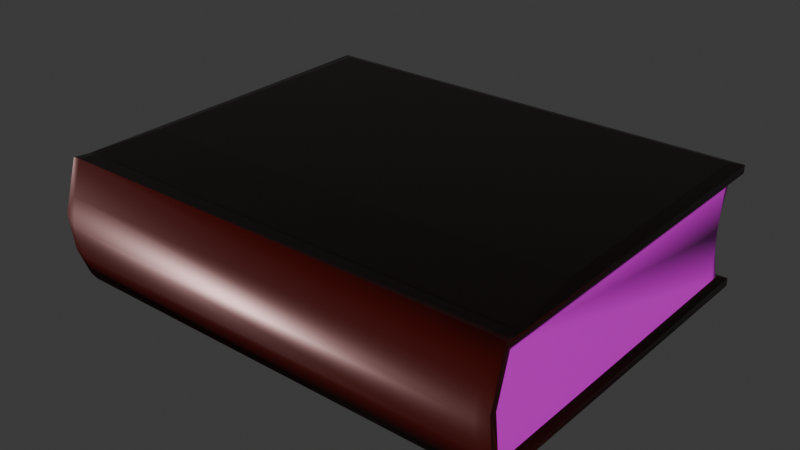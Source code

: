 # Source: livre1.blend  (saved by Blender 4.2.66; exported with 4.5.12 LTS)
import bpy
from mathutils import Matrix  # noqa: F401  (used for matrix-valued properties, if any)

bpy.ops.wm.read_factory_settings(use_empty=True)
scene = bpy.context.scene
scene.name = 'Scene'

# ---- collections
col_collection = bpy.data.collections.new('Collection'); scene.collection.children.link(col_collection)

# ---- images (referenced by path relative to the original .blend; pixels are not part of the script)
import os
ASSET_DIR = os.environ.get("B2B_ASSET_DIR", "")  # directory of the original .blend (textures are referenced by path, not embedded)
HERE = os.path.dirname(os.path.abspath(__file__))  # packed textures are extracted next to this script under _unpacked/

def load_image(name, relpath, width, height, colorspace="sRGB"):
    """Load a texture the original file referenced (path relative to the .blend, or extracted next to this script)."""
    p = next((c for c in (os.path.join(HERE, relpath), os.path.join(ASSET_DIR, relpath)) if relpath and os.path.exists(c)), "")
    if p:
        img = bpy.data.images.load(p, check_existing=True)
        img.name = name
    else:  # same state as the original file: an image datablock whose file is absent (Cycles renders it pink)
        img = bpy.data.images.new(name, width, height)
        img.source = "FILE"
        img.filepath = "//" + (relpath or name)
    img.colorspace_settings.name = colorspace
    return img
img_brown_leather_height_png = load_image('brown-leather_height.png', 'texture/brown-leather-bl/brown-leather_height.png', 1024, 1024, 'Non-Color')
img_brown_leather_metallic_png = load_image('brown-leather_metallic.png', 'texture/brown-leather-bl/brown-leather_metallic.png', 1024, 1024, 'Non-Color')
img_brown_leather_roughness_png = load_image('brown-leather_roughness.png', 'texture/brown-leather-bl/brown-leather_roughness.png', 1024, 1024, 'Non-Color')
img_brown_leather_normal_ogl_png = load_image('brown-leather_normal-ogl.png', 'texture/brown-leather-bl/brown-leather_normal-ogl.png', 1024, 1024, 'Non-Color')
img_brown_leather_ao_png = load_image('brown-leather_ao.png', 'texture/brown-leather-bl/brown-leather_ao.png', 1024, 1024, 'Non-Color')
img_still_life_stacks_papers_documents_jpg = load_image('still-life-stacks-papers-documents.jpg', 'texture/still-life-stacks-papers-documents.jpg', 1024, 1024, 'sRGB')

# ---- materials (node trees are filled in below, after node groups)
mat_cover = bpy.data.materials.new('cover')
mat_pages = bpy.data.materials.new('pages')

# ---- material node trees
mat_cover.use_nodes = True; mat_cover.node_tree.nodes.clear()
_N = mat_cover.node_tree.nodes; _L = mat_cover.node_tree.links
n0 = _N.new('ShaderNodeBsdfPrincipled'); n0.name = 'BSDF guidée'; n0.location = (10, 300)
n1 = _N.new('ShaderNodeOutputMaterial'); n1.name = 'Sortie matériau'; n1.location = (300, 300)
n2 = _N.new('ShaderNodeTexImage'); n2.name = 'Texture image'; n2.location = (87, -1160)
n2.label = 'Displacement'
n2.image = img_brown_leather_height_png
n3 = _N.new('ShaderNodeDisplacement'); n3.name = 'Déplacement'; n3.location = (110, -400)
n3.inputs[2].default_value = 1.0
n4 = _N.new('ShaderNodeTexImage'); n4.name = 'Texture image.002'; n4.location = (87, -600)
n4.label = 'Metallic'
n4.image = img_brown_leather_metallic_png
n5 = _N.new('ShaderNodeTexImage'); n5.name = 'Texture image.003'; n5.location = (87, -880)
n5.label = 'Roughness'
n5.image = img_brown_leather_roughness_png
n6 = _N.new('ShaderNodeTexImage'); n6.name = 'Texture image.004'; n6.location = (87, -1440)
n6.label = 'Normal'
n6.image = img_brown_leather_normal_ogl_png
n7 = _N.new('ShaderNodeNormalMap'); n7.name = 'Carte de normales'; n7.location = (-240, -900)
n8 = _N.new('ShaderNodeTexImage'); n8.name = 'Texture image.005'; n8.location = (87, -40)
n8.label = 'Ambient Occlusion'
n8.image = img_brown_leather_ao_png
n9 = _N.new('ShaderNodeMapping'); n9.name = 'Placage'; n9.location = (230, -40)
n10 = _N.new('NodeReroute'); n10.name = 'Rerouter'; n10.location = (37, -831)
n10.width = 16
n10.socket_idname = 'NodeSocketVector'
n11 = _N.new('ShaderNodeTexCoord'); n11.name = 'Coordonnées de texture'; n11.location = (30, -40)
n12 = _N.new('NodeFrame'); n12.name = 'Frame'; n12.location = (-1270, 340)
n12.label = 'Mapping'
n12.width = 401
n13 = _N.new('NodeFrame'); n13.name = 'Frame.001'; n13.location = (-627, 540)
n13.label = 'Textures'
n13.width = 358
n14 = _N.new('ShaderNodeRGB'); n14.name = 'RVB'; n14.location = (-540, 220)
n14.outputs[0].default_value = (0.06695, 0.005051, 0.003897, 1.0)
n2.parent = n13
n4.parent = n13
n5.parent = n13
n6.parent = n13
n8.parent = n13
n9.parent = n12
n10.parent = n13
n11.parent = n12
_L.new(n0.outputs[0], n1.inputs[0])
_L.new(n2.outputs[0], n3.inputs[0])
_L.new(n3.outputs[0], n1.inputs[2])
_L.new(n4.outputs[0], n0.inputs[1])
_L.new(n5.outputs[0], n0.inputs[2])
_L.new(n6.outputs[0], n7.inputs[1])
_L.new(n7.outputs[0], n0.inputs[5])
_L.new(n10.outputs[0], n8.inputs[0])
_L.new(n10.outputs[0], n4.inputs[0])
_L.new(n10.outputs[0], n5.inputs[0])
_L.new(n10.outputs[0], n2.inputs[0])
_L.new(n10.outputs[0], n6.inputs[0])
_L.new(n9.outputs[0], n10.inputs[0])
_L.new(n11.outputs[3], n9.inputs[0])
_L.new(n14.outputs[0], n0.inputs[0])
n1.is_active_output = True
mat_pages.use_nodes = True; mat_pages.node_tree.nodes.clear()
_N = mat_pages.node_tree.nodes; _L = mat_pages.node_tree.links
n0 = _N.new('ShaderNodeBsdfPrincipled'); n0.name = 'BSDF guidée'; n0.location = (10, 300)
n1 = _N.new('ShaderNodeOutputMaterial'); n1.name = 'Sortie matériau'; n1.location = (300, 300)
n2 = _N.new('ShaderNodeTexImage'); n2.name = 'Texture image'; n2.location = (-270, 260)
n2.image = img_still_life_stacks_papers_documents_jpg
n3 = _N.new('ShaderNodeMapping'); n3.name = 'Placage'; n3.location = (-450, 260)
n4 = _N.new('ShaderNodeTexCoord'); n4.name = 'Coordonnées de texture'; n4.location = (-630, 260)
_L.new(n0.outputs[0], n1.inputs[0])
_L.new(n2.outputs[0], n0.inputs[0])
_L.new(n3.outputs[0], n2.inputs[0])
_L.new(n4.outputs[2], n3.inputs[0])
n1.is_active_output = True

# ---- world
world_world = bpy.data.worlds.new('World'); scene.world = world_world
world_world.use_nodes = True; world_world.node_tree.nodes.clear()
_N = world_world.node_tree.nodes; _L = world_world.node_tree.links
n0 = _N.new('ShaderNodeOutputWorld'); n0.name = 'World Output'; n0.location = (300, 300)
n1 = _N.new('ShaderNodeBackground'); n1.name = 'Background'; n1.location = (10, 300)
n1.inputs[0].default_value = (0.05088, 0.05088, 0.05088, 1.0)
_L.new(n1.outputs[0], n0.inputs[0])
n0.is_active_output = True
world_world.color = (0.05088, 0.05088, 0.05088)
world_world.sun_shadow_jitter_overblur = 0.0

# ---- meshes
me_cube_002 = bpy.data.meshes.new('Cube.002')
me_cube_002.from_pydata([(-0.6891, -0.5884, 0.02528), (-0.6881, 0.5235, -0.1558), (0.6886, 0.5225, 0.1557), (-0.6879, 0.5235, 0.1559), (-0.6887, 0.5228, 0.1793), (0.6548, -0.5243, 0.1477), (0.6884, -0.5437, 0.1741), (0.6559, -0.5607, -0.0002938), (-0.6537, 0.4977, 0.1483), (-0.6884, -0.5429, -0.1743), (-0.6883, -0.5279, -0.1526), (0.6887, 0.523, -0.1791), (0.6879, 0.5237, -0.1559), (-0.6884, -0.576, -0.08588), (-0.6884, -0.5437, 0.1741), (0.6885, -0.4917, 0.1697), (-0.6884, -0.5276, 0.1528), (0.6547, -0.5068, 0.1789), (-0.6885, -0.4934, -0.1697), (0.6885, -0.4935, -0.1697), (-0.6546, -0.5086, -0.1789), (0.6884, -0.5429, -0.1743), (0.6551, 0.4993, 0.1486), (0.6891, -0.5884, 0.0253), (-0.6885, -0.5669, -0.02319), (0.6885, -0.5668, 0.02308), (-0.6894, -0.5331, 0.1636), (0.6894, -0.5331, 0.1637), (-0.6541, 0.4972, 0.1864), (0.688, 0.5234, 0.1791), (-0.654, -0.5242, 0.1477), (0.6546, -0.551, 0.06795), (-0.6547, -0.5945, 2.735e-05), (-0.6553, -0.5464, -0.1793), (0.6545, -0.5821, -0.08264), (-0.6541, 0.4987, -0.1866), (-0.6544, -0.5821, 0.08275), (0.6541, -0.5463, 0.1794), (-0.6558, -0.547, 0.1791), (0.6555, -0.5944, 3.002e-05), (-0.6546, -0.5236, -0.1477), (-0.6543, -0.5605, 0.0001376), (0.6543, 0.4986, 0.1865), (-0.6551, 0.4992, -0.1486), (0.6545, 0.4986, -0.1863), (-0.6886, 0.5231, -0.1792), (0.6884, -0.576, -0.08589), (0.6884, -0.5545, -0.07813), (0.6547, -0.551, -0.06809), (-0.655, -0.5797, -0.09272), (0.655, -0.5471, -0.1793), (-0.6561, -0.55, -0.07438), (-0.6894, -0.5372, -0.1636), (0.6894, -0.5372, -0.1635), (-0.6873, -0.5532, 0.06935), (0.6549, -0.5795, 0.09375), (0.6883, -0.5279, 0.1526), (-0.6565, -0.505, 0.1785), (-0.6566, -0.4873, 0.1711), (0.6575, -0.4872, 0.171), (0.6565, -0.5068, -0.1785), (0.6562, -0.4891, -0.1711), (0.6548, -0.5246, -0.1477), (-0.6581, -0.4888, -0.1709), (0.6553, -0.2558, 0.1804), (-0.6885, -0.4918, 0.1697), (-0.6575, -0.2876, 0.1798), (-0.6555, -0.2663, -0.1803), (0.6538, 0.4987, -0.1483), (0.657, -0.2823, -0.1799), (0.6884, -0.5269, -0.1528)], [], [(53, 70, 47), (0, 52, 13), (0, 24, 52), (23, 27, 6), (46, 34, 50), (51, 24, 41), (3, 4, 29), (12, 11, 45), (41, 48, 51), (8, 3, 22), (36, 55, 38), (2, 5, 22), (1, 40, 43), (19, 53, 21), (34, 39, 32), (40, 10, 51), (13, 52, 9), (23, 47, 25), (62, 47, 70), (38, 55, 37), (31, 7, 41), (0, 54, 24), (24, 54, 41), (6, 55, 23), (65, 4, 26), (65, 26, 14), (19, 11, 53), (50, 20, 60), (25, 47, 48, 7), (5, 2, 56), (15, 59, 17), (59, 15, 64), (40, 1, 10), (18, 63, 20), (63, 18, 67), (6, 37, 55), (62, 48, 47), (56, 27, 23, 25), (46, 21, 53), (52, 24, 10), (39, 34, 46, 23), (66, 28, 4, 65), (51, 10, 24), (13, 49, 32, 0), (43, 68, 12, 1), (29, 2, 3), (1, 12, 45), (51, 48, 62), (41, 7, 48), (3, 2, 22), (39, 55, 36, 32), (33, 50, 49), (14, 38, 57, 65), (3, 8, 30, 16), (64, 15, 29, 42), (64, 42, 28, 66), (42, 29, 4, 28), (18, 9, 52), (69, 44, 11, 19), (35, 44, 69, 67), (67, 18, 45, 35), (45, 11, 44, 35), (21, 50, 60, 19), (9, 33, 49, 13), (32, 49, 34), (34, 49, 50), (51, 62, 40), (31, 54, 30, 5), (21, 46, 50), (23, 46, 53), (23, 53, 47), (41, 54, 31), (16, 54, 0, 26), (0, 14, 26), (5, 56, 25, 31), (54, 16, 30), (25, 7, 31), (14, 0, 36, 38), (16, 26, 4, 3), (32, 36, 0), (23, 55, 39), (5, 30, 8, 22), (6, 15, 17, 37), (2, 29, 15, 27), (17, 57, 38, 37), (12, 68, 62, 70), (43, 40, 62, 68), (9, 18, 20, 33), (70, 53, 11, 12), (58, 57, 17, 59), (20, 50, 33), (18, 52, 45), (45, 52, 1), (65, 57, 58), (58, 66, 65), (27, 56, 2), (66, 58, 59, 64), (61, 60, 20, 63), (52, 10, 1), (19, 60, 61), (61, 69, 19), (67, 69, 61, 63), (15, 6, 27)])
me_cube_002.polygons.foreach_set('use_smooth', [True] * 103)
_k = set([(0, 13), (0, 14), (1, 10), (2, 3), (2, 56), (3, 16), (4, 29), (6, 15), (6, 23), (9, 13), (9, 18), (10, 24), (11, 45), (12, 70), (14, 65), (15, 29), (16, 54), (19, 21), (21, 46), (23, 46), (25, 47), (25, 56), (47, 70)])
me_cube_002.attributes.new('sharp_edge', 'BOOLEAN', 'EDGE').data.foreach_set('value', [ (min(e.vertices), max(e.vertices)) in _k for e in me_cube_002.edges])
_uv = me_cube_002.uv_layers.new(name='CarteUV')
_uv.uv.foreach_set('vector', [0.3777, 0.7491, 0.3752, 0.7496, 0.4316, 0.75, 0.5179, 0.9998, 0.3775, 1.0, 0.4387, 0.9998, 0.5179, 0.9998, 0.4807, 1.0, 0.3775, 1.0, 0.5179, 0.7502, 0.6238, 0.7489, 0.6242, 0.7498, 0.4387, 0.7502, 0.4426, 0.7564, 0.3739, 0.7502, 0.4364, 0.9939, 0.4807, 1.0, 0.5, 0.9936, 0.8749, 0.5001, 0.8746, 0.5008, 0.6254, 0.5006, 0.3749, 0.5001, 0.3749, 0.5, 0.1253, 0.5007, 0.5, 0.9936, 0.4422, 0.7563, 0.4364, 0.9939, 0.8695, 0.5057, 0.8749, 0.5001, 0.6303, 0.5053, 0.5575, 0.9936, 0.5649, 0.7561, 0.6244, 0.9989, 0.625, 0.5002, 0.6257, 0.7506, 0.6303, 0.5053, 0.1251, 0.5, 0.1269, 0.7497, 0.1302, 0.5052, 0.3748, 0.7398, 0.3777, 0.7491, 0.3753, 0.7498, 0.4426, 0.7564, 0.5, 0.7562, 0.5, 0.9937, 0.3755, 0.9989, 0.3754, 1.0, 0.4364, 0.9939, 0.4387, 0.9998, 0.3775, 1.0, 0.3754, 1.0, 0.5179, 0.7502, 0.4316, 0.75, 0.5191, 0.75, 0.3743, 0.7502, 0.4316, 0.75, 0.3752, 0.7496, 0.6244, 0.9989, 0.5649, 0.7561, 0.6255, 0.7509, 0.5579, 0.7563, 0.5, 0.7561, 0.5, 0.9936, 0.5179, 0.9998, 0.5598, 0.9997, 0.4807, 1.0, 0.4807, 1.0, 0.5598, 0.9997, 0.5, 0.9936, 0.6242, 0.7498, 0.5649, 0.7561, 0.5179, 0.7502, 0.8748, 0.7394, 0.8746, 0.5008, 0.875, 0.7491, 0.8748, 0.7394, 0.875, 0.7491, 0.875, 0.7497, 0.3748, 0.7398, 0.3749, 0.5, 0.3777, 0.7491, 0.3739, 0.7502, 0.1313, 0.7425, 0.3687, 0.7422, 0.5191, 0.75, 0.4316, 0.75, 0.4422, 0.7563, 0.5, 0.7561, 0.6257, 0.7506, 0.625, 0.5002, 0.6246, 0.7496, 0.625, 0.7386, 0.6312, 0.7383, 0.6312, 0.742, 0.6312, 0.7383, 0.625, 0.7386, 0.6311, 0.687, 0.1269, 0.7497, 0.1251, 0.5, 0.125, 0.7497, 0.1252, 0.7398, 0.1312, 0.7387, 0.1313, 0.7425, 0.1312, 0.7387, 0.1252, 0.7398, 0.1311, 0.6857, 0.6242, 0.7498, 0.6255, 0.7509, 0.5649, 0.7561, 0.3743, 0.7502, 0.4422, 0.7563, 0.4316, 0.75, 0.6246, 0.7496, 0.6238, 0.7489, 0.5179, 0.7502, 0.5191, 0.75, 0.4387, 0.7502, 0.3753, 0.7498, 0.3777, 0.7491, 0.3775, 1.0, 0.4807, 1.0, 0.3754, 1.0, 0.5, 0.7562, 0.4426, 0.7564, 0.4387, 0.7502, 0.5179, 0.7502, 0.8687, 0.6916, 0.8684, 0.5062, 0.8746, 0.5008, 0.8748, 0.7394, 0.4364, 0.9939, 0.3754, 1.0, 0.4807, 1.0, 0.4387, 0.9998, 0.4357, 0.9939, 0.5, 0.9937, 0.5179, 0.9998, 0.1302, 0.5052, 0.3695, 0.5054, 0.3749, 0.5001, 0.1251, 0.5, 0.6254, 0.5006, 0.625, 0.5002, 0.8749, 0.5001, 0.1251, 0.5, 0.3749, 0.5001, 0.1253, 0.5007, 0.4364, 0.9939, 0.4422, 0.7563, 0.3743, 0.7502, 0.5, 0.9936, 0.5, 0.7561, 0.4422, 0.7563, 0.8749, 0.5001, 0.625, 0.5002, 0.6303, 0.5053, 0.5, 0.7562, 0.5649, 0.7561, 0.5575, 0.9936, 0.5, 0.9937, 0.3755, 0.9988, 0.3739, 0.7502, 0.4357, 0.9939, 0.875, 0.7497, 0.8735, 0.7498, 0.8687, 0.7417, 0.8748, 0.7394, 0.8749, 0.5001, 0.8695, 0.5057, 0.874, 0.7498, 0.875, 0.7496, 0.6311, 0.687, 0.625, 0.7386, 0.6254, 0.5006, 0.6313, 0.5062, 0.6311, 0.687, 0.6313, 0.5062, 0.8684, 0.5062, 0.8687, 0.6916, 0.6313, 0.5062, 0.6254, 0.5006, 0.8746, 0.5008, 0.8684, 0.5062, 0.1252, 0.7398, 0.125, 0.7498, 0.125, 0.7492, 0.3687, 0.6908, 0.3685, 0.5053, 0.3749, 0.5, 0.3748, 0.7398, 0.1313, 0.5063, 0.3685, 0.5053, 0.3687, 0.6908, 0.1311, 0.6857, 0.1311, 0.6857, 0.1252, 0.7398, 0.1253, 0.5007, 0.1313, 0.5063, 0.1253, 0.5007, 0.3749, 0.5, 0.3685, 0.5053, 0.1313, 0.5063, 0.3753, 0.7498, 0.3739, 0.7502, 0.3687, 0.7422, 0.3748, 0.7398, 0.3754, 1.0, 0.3755, 0.9988, 0.4357, 0.9939, 0.4387, 0.9998, 0.5, 0.9937, 0.4357, 0.9939, 0.4426, 0.7564, 0.4426, 0.7564, 0.4357, 0.9939, 0.3739, 0.7502, 0.4364, 0.9939, 0.3743, 0.7502, 0.3755, 0.9989, 0.5579, 0.7563, 0.5598, 0.9997, 0.6242, 0.9988, 0.6257, 0.7506, 0.3753, 0.7498, 0.4387, 0.7502, 0.3739, 0.7502, 0.5179, 0.7502, 0.4387, 0.7502, 0.3777, 0.7491, 0.5179, 0.7502, 0.3777, 0.7491, 0.4316, 0.75, 0.5, 0.9936, 0.5598, 0.9997, 0.5579, 0.7563, 0.6246, 1.0, 0.5598, 0.9997, 0.5179, 0.9998, 0.6242, 1.0, 0.5179, 0.9998, 0.6242, 1.0, 0.6242, 1.0, 0.6257, 0.7506, 0.6246, 0.7496, 0.5191, 0.75, 0.5579, 0.7563, 0.5598, 0.9997, 0.6246, 1.0, 0.6242, 0.9988, 0.5191, 0.75, 0.5, 0.7561, 0.5579, 0.7563, 0.6242, 1.0, 0.5179, 0.9998, 0.5575, 0.9936, 0.6244, 0.9989, 0.875, 0.7496, 0.875, 0.7491, 0.8746, 0.5008, 0.8749, 0.5001, 0.5, 0.9937, 0.5575, 0.9936, 0.5179, 0.9998, 0.5179, 0.7502, 0.5649, 0.7561, 0.5, 0.7562, 0.6257, 0.7506, 0.874, 0.7498, 0.8695, 0.5057, 0.6303, 0.5053, 0.6242, 0.7498, 0.625, 0.7386, 0.6312, 0.742, 0.6255, 0.7509, 0.625, 0.5002, 0.6254, 0.5006, 0.625, 0.7386, 0.6238, 0.7489, 0.6312, 0.742, 0.8687, 0.7417, 0.8735, 0.7498, 0.6255, 0.7509, 0.3749, 0.5001, 0.3695, 0.5054, 0.3743, 0.7502, 0.3752, 0.7496, 0.1302, 0.5052, 0.1269, 0.7497, 0.3743, 0.7502, 0.3695, 0.5054, 0.125, 0.7498, 0.1252, 0.7398, 0.1313, 0.7425, 0.1267, 0.7498, 0.3752, 0.7496, 0.3777, 0.7491, 0.3749, 0.5, 0.3749, 0.5001, 0.8688, 0.7384, 0.8687, 0.7417, 0.6312, 0.742, 0.6312, 0.7383, 0.1313, 0.7425, 0.3739, 0.7502, 0.1267, 0.7498, 0.1252, 0.7398, 0.125, 0.7492, 0.1253, 0.5007, 0.1253, 0.5007, 0.125, 0.7492, 0.1251, 0.5, 0.8748, 0.7394, 0.8687, 0.7417, 0.8688, 0.7384, 0.8688, 0.7384, 0.8687, 0.6916, 0.8748, 0.7394, 0.6238, 0.7489, 0.6246, 0.7496, 0.625, 0.5002, 0.8687, 0.6916, 0.8688, 0.7384, 0.6312, 0.7383, 0.6311, 0.687, 0.3688, 0.7388, 0.3687, 0.7422, 0.1313, 0.7425, 0.1312, 0.7387, 0.125, 0.7492, 0.125, 0.7497, 0.1251, 0.5, 0.3748, 0.7398, 0.3687, 0.7422, 0.3688, 0.7388, 0.3688, 0.7388, 0.3687, 0.6908, 0.3748, 0.7398, 0.1311, 0.6857, 0.3687, 0.6908, 0.3688, 0.7388, 0.1312, 0.7387, 0.625, 0.7386, 0.6242, 0.7498, 0.6238, 0.7489])
me_cube_002.materials.append(mat_cover)
me_cube_002.update()
me_cube_003 = bpy.data.meshes.new('Cube.003')
me_cube_003.from_pydata([(-0.6668, -0.5242, -0.1465), (0.6668, -0.5245, 0.1463), (-0.6668, -0.5602, -0.0002181), (-0.6668, -0.535, 0.1183), (-0.6658, 0.4943, -0.1476), (0.6668, -0.5252, 0.1473), (0.6658, 0.4942, 0.1476), (0.6661, 0.4588, -0.0004095), (-0.6667, 0.4692, -0.1475), (-0.6668, -0.5243, 0.1463), (0.6658, 0.4942, -0.1476), (0.6668, -0.5242, -0.1471), (-0.6668, -0.5507, -0.0681), (-0.6659, 0.4682, 0.06762), (0.6658, 0.4681, 0.06715), (0.6668, -0.5509, 0.06745), (0.6668, -0.5602, -0.0002181), (-0.6662, 0.4588, -0.0001048), (-0.6668, -0.5509, 0.06745), (-0.6667, 0.4706, 0.1475), (-0.6659, 0.4684, -0.06792), (0.6658, 0.4684, -0.0684), (0.6668, -0.5507, -0.0681), (0.6668, -0.5347, -0.1191), (0.6666, 0.4709, 0.1475), (0.6667, 0.4694, -0.1475), (-0.6658, 0.4943, 0.1476), (-0.6668, -0.4976, 0.1475), (-0.6668, -0.5252, -0.1473)], [(28, 0), (5, 1)], [(8, 20, 4), (5, 15, 16), (22, 11, 5, 16), (27, 17, 8), (19, 13, 17), (25, 5, 11), (21, 25, 10), (14, 24, 7), (7, 5, 25), (27, 8, 28), (3, 27, 18), (18, 27, 2), (11, 22, 23), (14, 13, 26, 6), (8, 17, 20), (27, 19, 17), (19, 26, 13), (21, 7, 25), (14, 6, 24), (7, 24, 5), (7, 17, 13, 14), (21, 20, 17, 7), (10, 4, 20, 21), (27, 28, 12, 2), (9, 27, 3)])
me_cube_003.polygons.foreach_set('use_smooth', [True] * 25)
_uv = me_cube_003.uv_layers.new(name='CarteUV')
_uv.uv.foreach_set('vector', [0.4174, 0.6607, 0.4179, 0.5598, 0.4179, 0.6608, 0.7509, 0.2897, 0.7512, 0.384, 0.7512, 0.4733, 0.7512, 0.5634, 0.7512, 0.6607, 0.7509, 0.2897, 0.7512, 0.4733, 0.2521, 0.2858, 0.4179, 0.4736, 0.4174, 0.6607, 0.4174, 0.2859, 0.4179, 0.3876, 0.4179, 0.4736, 0.585, 0.6607, 0.7509, 0.2897, 0.7512, 0.6607, 0.5846, 0.5598, 0.585, 0.6607, 0.5846, 0.6608, 0.5846, 0.3876, 0.585, 0.2859, 0.5846, 0.4736, 0.5846, 0.4736, 0.7509, 0.2897, 0.585, 0.6607, 0.2521, 0.2858, 0.4174, 0.6607, 0.2516, 0.6574, 0.2513, 0.2947, 0.2521, 0.2858, 0.2513, 0.384, 0.2513, 0.384, 0.2521, 0.2858, 0.2513, 0.4733, 0.7512, 0.6607, 0.7512, 0.5634, 0.7512, 0.6535, 0.5846, 0.3876, 0.4179, 0.3876, 0.4179, 0.2858, 0.5846, 0.2858, 0.4174, 0.6607, 0.4179, 0.4736, 0.4179, 0.5598, 0.2521, 0.2858, 0.4174, 0.2859, 0.4179, 0.4736, 0.4174, 0.2859, 0.4179, 0.2858, 0.4179, 0.3876, 0.5846, 0.5598, 0.5846, 0.4736, 0.585, 0.6607, 0.5846, 0.3876, 0.5846, 0.2858, 0.585, 0.2859, 0.5846, 0.4736, 0.585, 0.2859, 0.7509, 0.2897, 0.5846, 0.4736, 0.4179, 0.4736, 0.4179, 0.3876, 0.5846, 0.3876, 0.5846, 0.5598, 0.4179, 0.5598, 0.4179, 0.4736, 0.5846, 0.4736, 0.5846, 0.6608, 0.4179, 0.6608, 0.4179, 0.5598, 0.5846, 0.5598, 0.2521, 0.2858, 0.2516, 0.6574, 0.2513, 0.5634, 0.2513, 0.4733, 0.2513, 0.286, 0.2521, 0.2858, 0.2513, 0.2947])
me_cube_003.materials.append(mat_pages)
me_cube_003.update()

# ---- objects
ob_cube = bpy.data.objects.new('Cube', me_cube_002)
ob_cube_001 = bpy.data.objects.new('Cube.001', me_cube_003)

# ---- transforms, parenting, visibility, modifiers, constraints
ob_cube.location = (0.0, 0.0, 0.0)
ob_cube_001.location = (0.0, 0.0, 0.0)

# ---- collection membership
col_collection.objects.link(ob_cube)
col_collection.objects.link(ob_cube_001)

# ---- scene / render settings (as saved in the file)
scene.frame_start = 1; scene.frame_end = 250; scene.frame_set(0)
scene.render.engine = 'BLENDER_EEVEE_NEXT'
bpy.context.view_layer.update()

# ---- added for rendering (the .blend has no active camera and no usable light): camera, sun
cam_auto = bpy.data.cameras.new('AutoCamera')
cam_auto.lens = 50.0
cam_auto.sensor_width = 36.0
cam_auto.clip_end = 1000.0
ob_auto_camera = bpy.data.objects.new('AutoCamera', cam_auto)
scene.collection.objects.link(ob_auto_camera)
ob_auto_camera.location = (1.67835, -2.04945, 1.34266)
ob_auto_camera.rotation_euler = (1.09748, -7.21219e-08, 0.694738)
scene.camera = ob_auto_camera
light_auto_sun = bpy.data.lights.new('AutoSun', 'SUN')
light_auto_sun.energy = 3.0
light_auto_sun.angle = 0.0523599
ob_auto_sun = bpy.data.objects.new('AutoSun', light_auto_sun)
scene.collection.objects.link(ob_auto_sun)
ob_auto_sun.rotation_euler = (0.872665, 0.174533, 0.523599)
bpy.context.view_layer.update()
